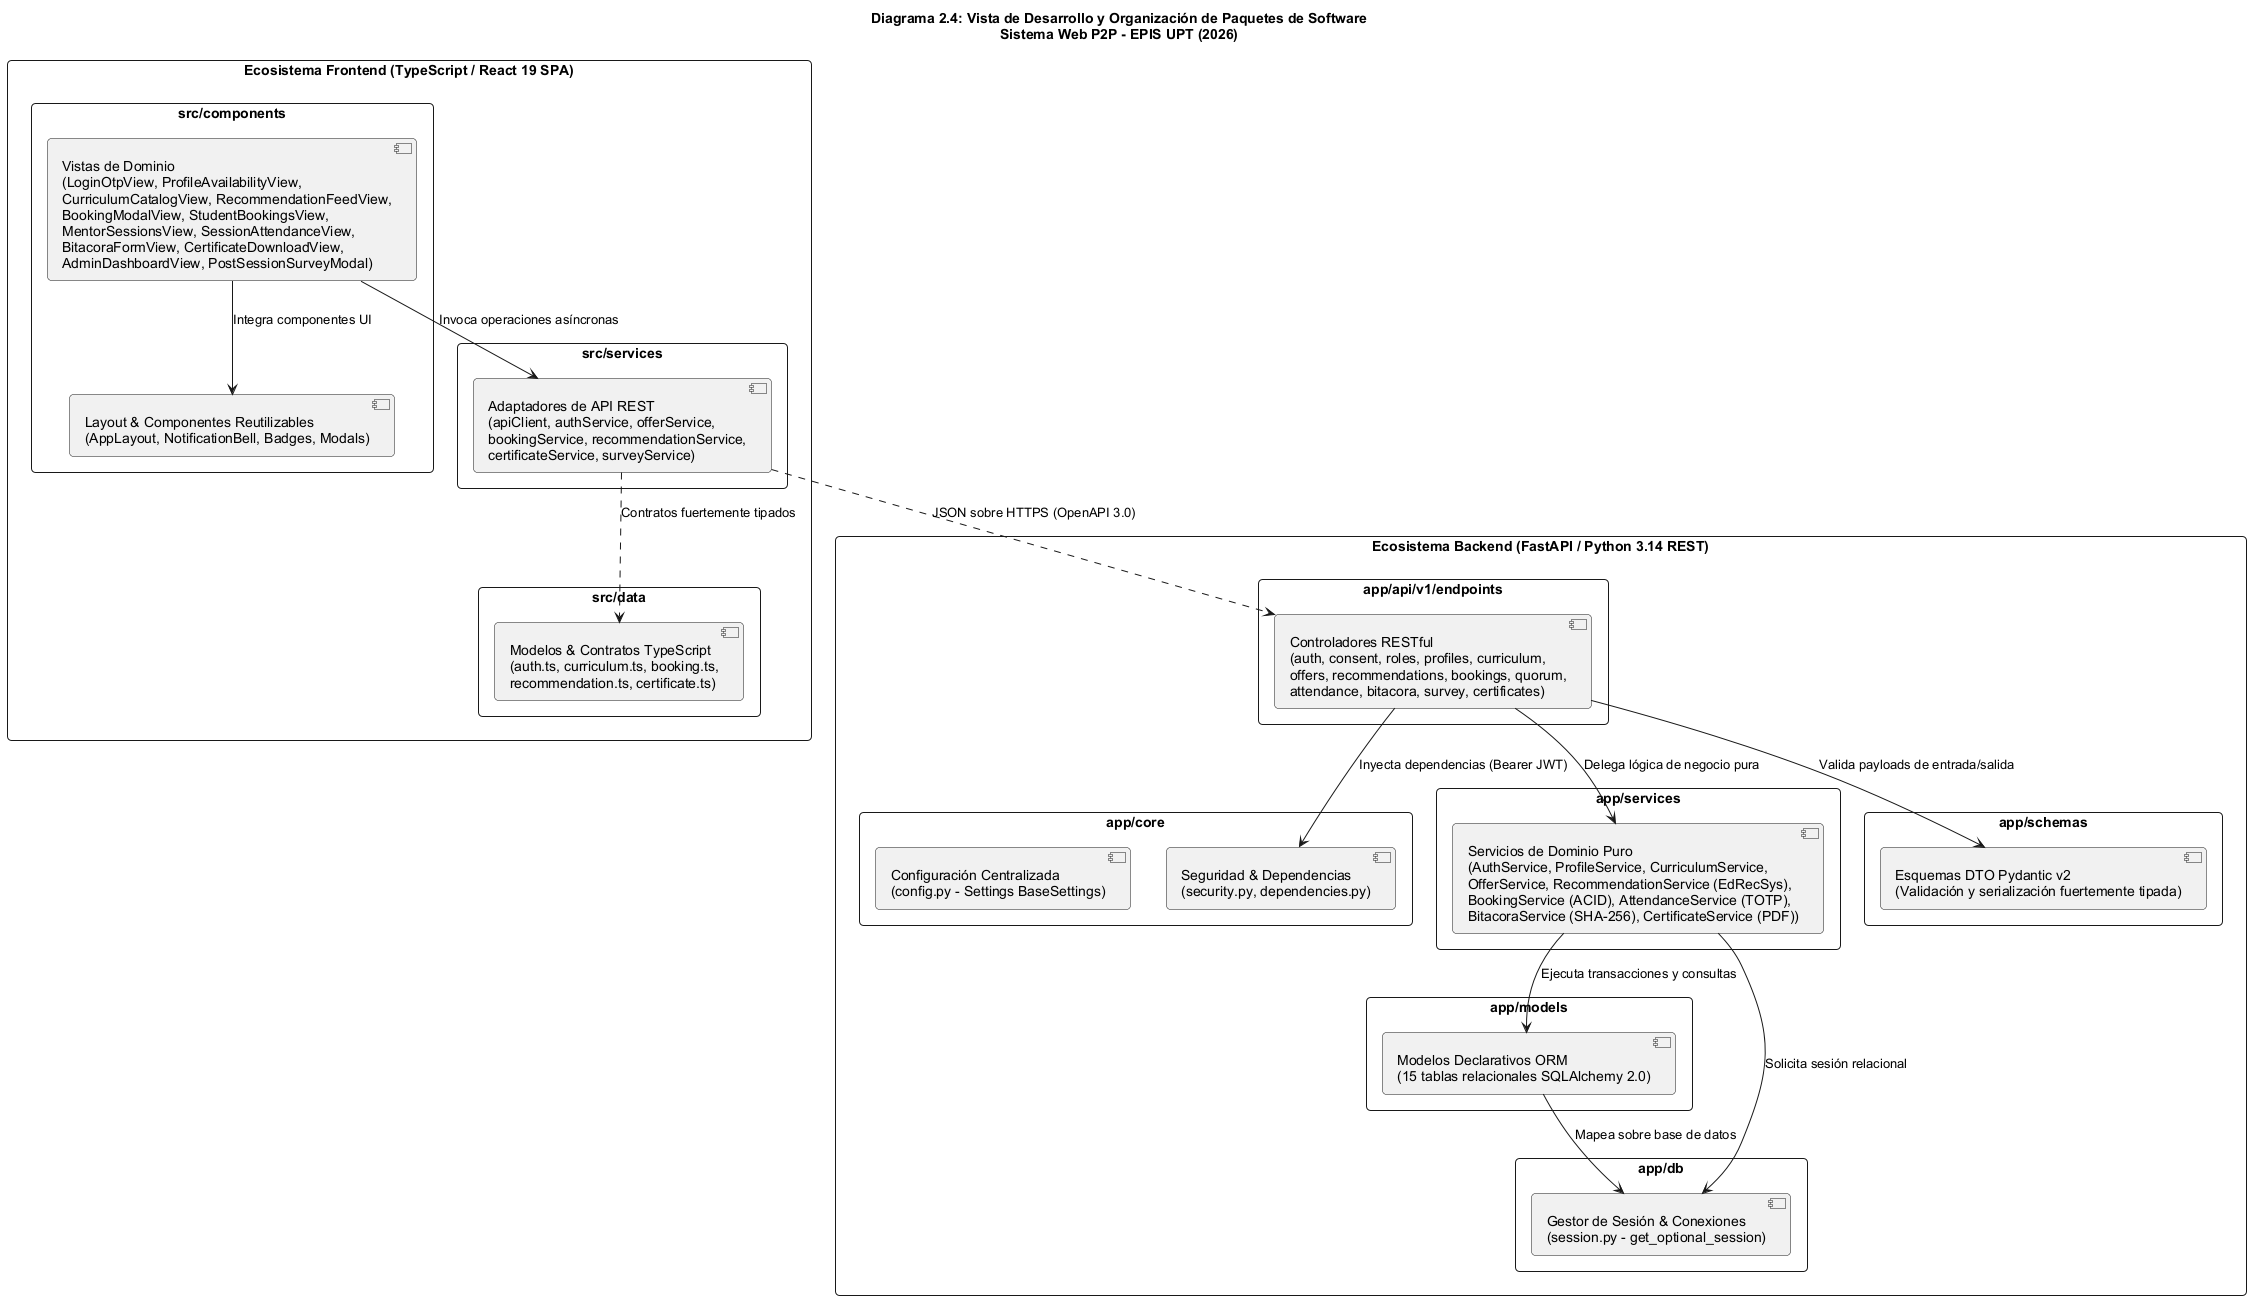

The diagram above was rendered by PlantUML. Its source (embedded in the PNG):
@startuml
title Diagrama 2.4: Vista de Desarrollo y Organización de Paquetes de Software\nSistema Web P2P - EPIS UPT (2026)

skinparam packageStyle rectangle
skinparam shadowing false
skinparam roundcorner 8
skinparam defaultFontName Arial
skinparam fontSize 10

package "Ecosistema Frontend (TypeScript / React 19 SPA)" {
    package "src/components" {
        [Vistas de Dominio\n(LoginOtpView, ProfileAvailabilityView,\nCurriculumCatalogView, RecommendationFeedView,\nBookingModalView, StudentBookingsView,\nMentorSessionsView, SessionAttendanceView,\nBitacoraFormView, CertificateDownloadView,\nAdminDashboardView, PostSessionSurveyModal)] as FE_Views
        [Layout & Componentes Reutilizables\n(AppLayout, NotificationBell, Badges, Modals)] as FE_Common
    }
    package "src/services" {
        [Adaptadores de API REST\n(apiClient, authService, offerService,\nbookingService, recommendationService,\ncertificateService, surveyService)] as FE_Services
    }
    package "src/data" {
        [Modelos & Contratos TypeScript\n(auth.ts, curriculum.ts, booking.ts,\nrecommendation.ts, certificate.ts)] as FE_Types
    }
}

package "Ecosistema Backend (FastAPI / Python 3.14 REST)" {
    package "app/api/v1/endpoints" {
        [Controladores RESTful\n(auth, consent, roles, profiles, curriculum,\noffers, recommendations, bookings, quorum,\nattendance, bitacora, survey, certificates)] as BE_Routers
    }
    package "app/core" {
        [Seguridad & Dependencias\n(security.py, dependencies.py)] as BE_Security
        [Configuración Centralizada\n(config.py - Settings BaseSettings)] as BE_Config
    }
    package "app/services" {
        [Servicios de Dominio Puro\n(AuthService, ProfileService, CurriculumService,\nOfferService, RecommendationService (EdRecSys),\nBookingService (ACID), AttendanceService (TOTP),\nBitacoraService (SHA-256), CertificateService (PDF))] as BE_Services
    }
    package "app/models" {
        [Modelos Declarativos ORM\n(15 tablas relacionales SQLAlchemy 2.0)] as BE_Models
    }
    package "app/schemas" {
        [Esquemas DTO Pydantic v2\n(Validación y serialización fuertemente tipada)] as BE_Schemas
    }
    package "app/db" {
        [Gestor de Sesión & Conexiones\n(session.py - get_optional_session)] as BE_Session
    }
}

FE_Views --> FE_Services : Invoca operaciones asíncronas
FE_Views --> FE_Common : Integra componentes UI
FE_Services ..> FE_Types : Contratos fuertemente tipados

FE_Services ..> BE_Routers : JSON sobre HTTPS (OpenAPI 3.0)

BE_Routers --> BE_Security : Inyecta dependencias (Bearer JWT)
BE_Routers --> BE_Schemas : Valida payloads de entrada/salida
BE_Routers --> BE_Services : Delega lógica de negocio pura

BE_Services --> BE_Models : Ejecuta transacciones y consultas
BE_Services --> BE_Session : Solicita sesión relacional
BE_Models --> BE_Session : Mapea sobre base de datos
@enduml